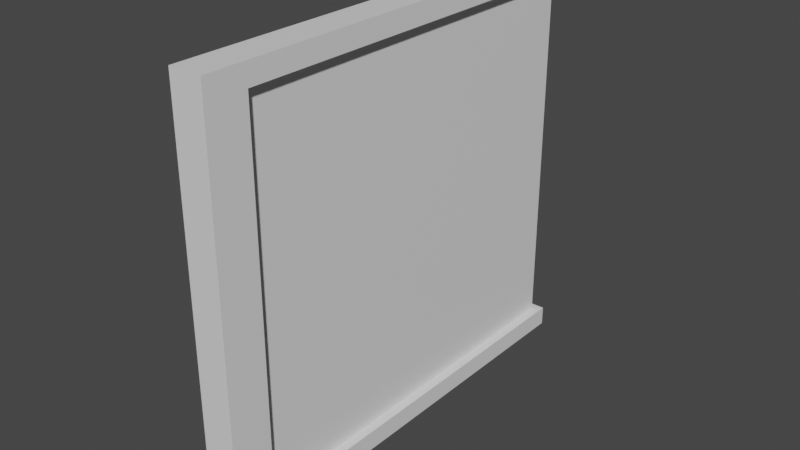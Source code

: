 # Source: CDCase.blend  (saved by Blender 3.5.10; exported with 4.5.12 LTS)
import bpy
from mathutils import Matrix  # noqa: F401  (used for matrix-valued properties, if any)

bpy.ops.wm.read_factory_settings(use_empty=True)
scene = bpy.context.scene
scene.name = 'Scene'

# ---- collections
col_collection = bpy.data.collections.new('Collection'); scene.collection.children.link(col_collection)

# ---- materials (node trees are filled in below, after node groups)
mat_m_cdcase_base = bpy.data.materials.new('M_CDCase_Base')
mat_m_cdcase_base.use_transparent_shadow = False
mat_m_cdcase_transparent = bpy.data.materials.new('M_CDCase_Transparent')
mat_m_cdcase_transparent.use_transparent_shadow = False

# ---- material node trees
mat_m_cdcase_base.use_nodes = True; mat_m_cdcase_base.node_tree.nodes.clear()
_N = mat_m_cdcase_base.node_tree.nodes; _L = mat_m_cdcase_base.node_tree.links
n0 = _N.new('ShaderNodeBsdfPrincipled'); n0.name = 'Principled BSDF'; n0.location = (10, 300)
n0.distribution = 'GGX'
n0.subsurface_method = 'RANDOM_WALK_SKIN'
n0.inputs[3].default_value = 1.45
n0.inputs[27].default_value = (0.0, 0.0, 0.0, 1.0)
n0.inputs[28].default_value = 1.0
n1 = _N.new('ShaderNodeOutputMaterial'); n1.name = 'Material Output'; n1.location = (300, 300)
_L.new(n0.outputs[0], n1.inputs[0])
n1.is_active_output = True
mat_m_cdcase_transparent.use_nodes = True; mat_m_cdcase_transparent.node_tree.nodes.clear()
_N = mat_m_cdcase_transparent.node_tree.nodes; _L = mat_m_cdcase_transparent.node_tree.links
n0 = _N.new('ShaderNodeBsdfPrincipled'); n0.name = 'Principled BSDF'; n0.location = (10, 300)
n0.distribution = 'GGX'
n0.subsurface_method = 'RANDOM_WALK_SKIN'
n0.inputs[3].default_value = 1.45
n0.inputs[27].default_value = (0.0, 0.0, 0.0, 1.0)
n0.inputs[28].default_value = 1.0
n1 = _N.new('ShaderNodeOutputMaterial'); n1.name = 'Material Output'; n1.location = (300, 300)
_L.new(n0.outputs[0], n1.inputs[0])
n1.is_active_output = True

# ---- world
world_world = bpy.data.worlds.new('World'); scene.world = world_world
world_world.use_nodes = True; world_world.node_tree.nodes.clear()
_N = world_world.node_tree.nodes; _L = world_world.node_tree.links
n0 = _N.new('ShaderNodeOutputWorld'); n0.name = 'World Output'; n0.location = (300, 300)
n1 = _N.new('ShaderNodeBackground'); n1.name = 'Background'; n1.location = (10, 300)
n1.inputs[0].default_value = (0.05088, 0.05088, 0.05088, 1.0)
_L.new(n1.outputs[0], n0.inputs[0])
n0.is_active_output = True
world_world.color = (0.05088, 0.05088, 0.05088)
world_world.use_sun_shadow = False
world_world.sun_shadow_jitter_overblur = 0.0

# ---- meshes
me_cube_001 = bpy.data.meshes.new('Cube.001')
me_cube_001.from_pydata([(-0.4, -0.5, -5.0), (-0.4, -0.5, 5.0), (-0.4, 0.5, -5.0), (-0.4, 0.5, 5.0), (0.4, -0.5, -5.0), (0.4, -0.5, 5.0), (0.4, 0.5, -5.0), (0.4, 0.5, 5.0), (-0.4, 10.5, 5.0), (-0.4, 10.5, -5.0), (0.4, 10.5, -5.0), (0.4, 10.5, 5.0), (-0.4, -0.5, 4.5), (-0.4, 0.5, 4.5), (0.4, 0.5, 4.5), (0.4, -0.5, 4.5), (-0.4, 10.5, 4.5), (0.4, 10.5, 4.5), (-0.4, 0.5, -4.525), (0.4, 0.5, -4.525), (0.4, -0.5, -4.525), (-0.4, 10.5, -4.525), (0.4, 10.5, -4.525), (-0.4, -0.5, -4.525), (-0.1711, 0.4478, -4.561), (-0.1711, 0.4478, 4.561), (-0.1711, 10.31, -4.561), (-0.1711, 10.31, 4.561), (0.1711, 0.4478, -4.561), (0.1711, 0.4478, 4.561), (0.1711, 10.31, -4.561), (0.1711, 10.31, 4.561)], [], [(12, 1, 3, 13), (19, 6, 10, 22), (14, 7, 5, 15), (15, 5, 1, 12), (2, 6, 4, 0), (7, 3, 1, 5), (16, 8, 11, 17), (6, 2, 9, 10), (3, 7, 11, 8), (13, 3, 8, 16), (20, 15, 12, 23), (19, 14, 15, 20), (7, 14, 17, 11), (23, 12, 13, 18), (0, 23, 18, 2), (6, 19, 20, 4), (4, 20, 23, 0), (9, 21, 22, 10), (2, 18, 21, 9), (12, 13, 16, 17, 14, 15), (23, 20, 19, 22, 21, 18), (18, 13, 14, 19), (24, 25, 27, 26), (26, 27, 31, 30), (30, 31, 29, 28), (28, 29, 25, 24), (26, 30, 28, 24), (31, 27, 25, 29)])
me_cube_001.polygons.foreach_set('material_index', [0, 0, 0, 0, 0, 0, 0, 0, 0, 0, 0, 0, 0, 0, 0, 0, 0, 0, 0, 0, 0, 0, 1, 1, 1, 1, 0, 0])
_uv = me_cube_001.uv_layers.new(name='UVMap')
_uv.uv.foreach_set('vector', [0.6125, 0.0, 0.625, 0.0, 0.625, 0.25, 0.6125, 0.25, 0.3869, 0.5, 0.375, 0.5, 0.375, 0.5, 0.3869, 0.5, 0.6125, 0.5, 0.625, 0.5, 0.625, 0.75, 0.6125, 0.75, 0.6125, 0.75, 0.625, 0.75, 0.625, 1.0, 0.6125, 1.0, 0.125, 0.5, 0.375, 0.5, 0.375, 0.75, 0.125, 0.75, 0.625, 0.5, 0.875, 0.5, 0.875, 0.75, 0.625, 0.75, 0.6125, 0.25, 0.625, 0.25, 0.625, 0.5, 0.6125, 0.5, 0.375, 0.5, 0.125, 0.5, 0.125, 0.5, 0.375, 0.5, 0.875, 0.5, 0.625, 0.5, 0.625, 0.5, 0.875, 0.5, 0.6125, 0.25, 0.625, 0.25, 0.625, 0.25, 0.6125, 0.25, 0.3869, 0.75, 0.6125, 0.75, 0.6125, 1.0, 0.3869, 1.0, 0.3869, 0.5, 0.6125, 0.5, 0.6125, 0.75, 0.3869, 0.75, 0.625, 0.5, 0.6125, 0.5, 0.6125, 0.5, 0.625, 0.5, 0.3869, 0.0, 0.6125, 0.0, 0.6125, 0.25, 0.3869, 0.25, 0.375, 0.0, 0.3869, 0.0, 0.3869, 0.25, 0.375, 0.25, 0.375, 0.5, 0.3869, 0.5, 0.3869, 0.75, 0.375, 0.75, 0.375, 0.75, 0.3869, 0.75, 0.3869, 1.0, 0.375, 1.0, 0.375, 0.25, 0.3869, 0.25, 0.3869, 0.5, 0.375, 0.5, 0.375, 0.25, 0.3869, 0.25, 0.3869, 0.25, 0.375, 0.25, 0.0, 0.0, 0.0, 0.0, 0.0, 0.0, 0.0, 0.0, 0.0, 0.0, 0.0, 0.0, 0.0, 0.0, 0.0, 0.0, 0.0, 0.0, 0.0, 0.0, 0.0, 0.0, 0.0, 0.0, 0.3869, 0.25, 0.6125, 0.25, 0.6125, 0.5, 0.3869, 0.5, 0.375, 0.0, 0.625, 0.0, 0.625, 0.25, 0.375, 0.25, 0.375, 0.25, 0.625, 0.25, 0.625, 0.5, 0.375, 0.5, 0.375, 0.5, 0.625, 0.5, 0.625, 0.75, 0.375, 0.75, 0.375, 0.75, 0.625, 0.75, 0.625, 1.0, 0.375, 1.0, 0.125, 0.5, 0.375, 0.5, 0.375, 0.75, 0.125, 0.75, 0.625, 0.5, 0.875, 0.5, 0.875, 0.75, 0.625, 0.75])
me_cube_001.materials.append(mat_m_cdcase_base)
me_cube_001.materials.append(mat_m_cdcase_transparent)
me_cube_001.update()

# ---- objects
ob_cdcase = bpy.data.objects.new('CDCase', me_cube_001)

# ---- transforms, parenting, visibility, modifiers, constraints
ob_cdcase.location = (0.0, 0.0, 0.0)

# ---- collection membership
col_collection.objects.link(ob_cdcase)

# ---- scene / render settings (as saved in the file)
scene.frame_start = 1; scene.frame_end = 250; scene.frame_set(1)
scene.render.engine = 'BLENDER_EEVEE_NEXT'
scene.cycles.sampling_pattern = 'TABULATED_SOBOL'
scene.view_settings.view_transform = 'Filmic'
bpy.context.view_layer.update()

# ---- added for rendering (the .blend has no active camera and no usable light): camera, sun
cam_auto = bpy.data.cameras.new('AutoCamera')
cam_auto.lens = 50.0
cam_auto.sensor_width = 36.0
cam_auto.clip_end = 1000.0
ob_auto_camera = bpy.data.objects.new('AutoCamera', cam_auto)
scene.collection.objects.link(ob_auto_camera)
ob_auto_camera.location = (13.7744, -11.5292, 11.0195)
ob_auto_camera.rotation_euler = (1.09748, -7.21219e-08, 0.694738)
scene.camera = ob_auto_camera
light_auto_sun = bpy.data.lights.new('AutoSun', 'SUN')
light_auto_sun.energy = 3.0
light_auto_sun.angle = 0.0523599
ob_auto_sun = bpy.data.objects.new('AutoSun', light_auto_sun)
scene.collection.objects.link(ob_auto_sun)
ob_auto_sun.rotation_euler = (0.872665, 0.174533, 0.523599)
bpy.context.view_layer.update()
